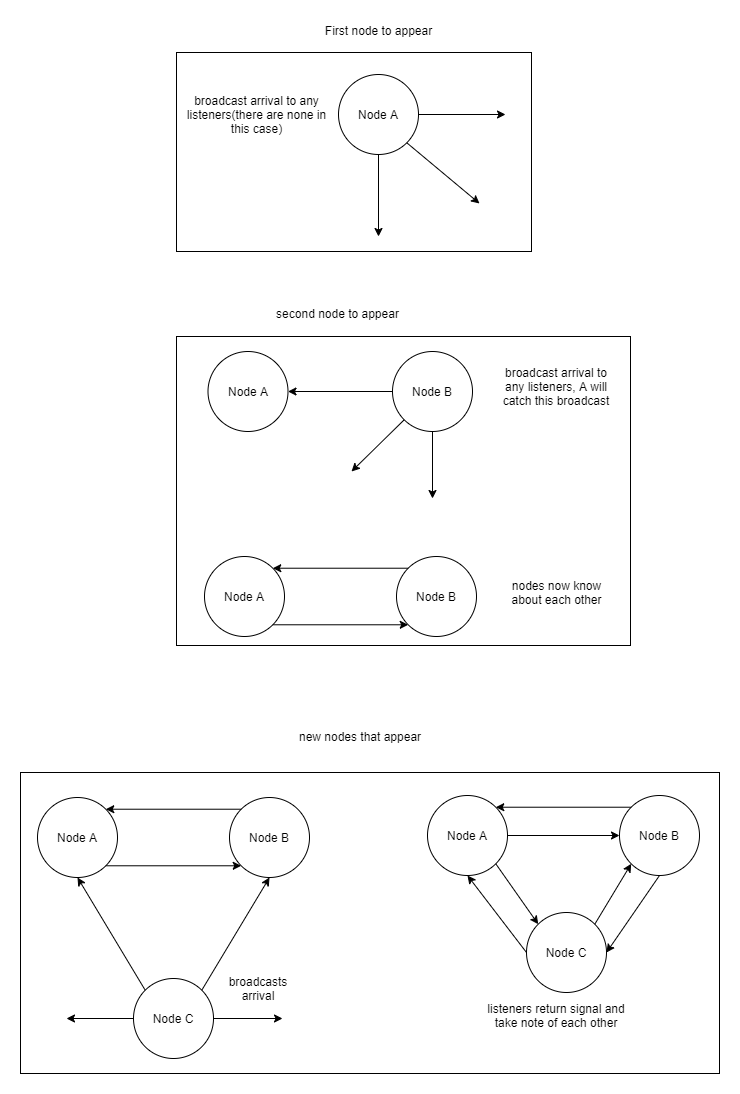

The diagram above was exported from draw.io. Its source (the exported page's mxGraphModel, read from the mxfile embedded in the PNG):
<mxGraphModel dx="1422" dy="762" grid="0" gridSize="10" guides="1" tooltips="1" connect="1" arrows="1" fold="1" page="1" pageScale="1" pageWidth="850" pageHeight="1100" math="0" shadow="0">
  <root>
    <mxCell id="0" />
    <mxCell id="1" parent="0" />
    <mxCell id="284cjAU6GYckkGpnE2Z5-48" value="" style="rounded=0;whiteSpace=wrap;html=1;" vertex="1" parent="1">
      <mxGeometry x="74" y="778" width="699" height="301" as="geometry" />
    </mxCell>
    <mxCell id="284cjAU6GYckkGpnE2Z5-25" value="" style="rounded=0;whiteSpace=wrap;html=1;" vertex="1" parent="1">
      <mxGeometry x="230" y="342" width="454" height="309" as="geometry" />
    </mxCell>
    <mxCell id="284cjAU6GYckkGpnE2Z5-7" value="" style="rounded=0;whiteSpace=wrap;html=1;" vertex="1" parent="1">
      <mxGeometry x="230" y="58" width="355" height="199" as="geometry" />
    </mxCell>
    <mxCell id="284cjAU6GYckkGpnE2Z5-1" value="Node A" style="ellipse;whiteSpace=wrap;html=1;aspect=fixed;" vertex="1" parent="1">
      <mxGeometry x="392" y="80" width="80" height="80" as="geometry" />
    </mxCell>
    <mxCell id="284cjAU6GYckkGpnE2Z5-2" value="" style="endArrow=classic;html=1;exitX=0.5;exitY=1;exitDx=0;exitDy=0;" edge="1" parent="1" source="284cjAU6GYckkGpnE2Z5-1">
      <mxGeometry width="50" height="50" relative="1" as="geometry">
        <mxPoint x="667" y="413" as="sourcePoint" />
        <mxPoint x="432" y="242" as="targetPoint" />
      </mxGeometry>
    </mxCell>
    <mxCell id="284cjAU6GYckkGpnE2Z5-3" value="" style="endArrow=classic;html=1;exitX=1;exitY=1;exitDx=0;exitDy=0;" edge="1" parent="1" source="284cjAU6GYckkGpnE2Z5-1">
      <mxGeometry width="50" height="50" relative="1" as="geometry">
        <mxPoint x="667" y="413" as="sourcePoint" />
        <mxPoint x="533" y="209" as="targetPoint" />
      </mxGeometry>
    </mxCell>
    <mxCell id="284cjAU6GYckkGpnE2Z5-4" value="" style="endArrow=classic;html=1;exitX=1;exitY=0.5;exitDx=0;exitDy=0;" edge="1" parent="1" source="284cjAU6GYckkGpnE2Z5-1">
      <mxGeometry width="50" height="50" relative="1" as="geometry">
        <mxPoint x="667" y="413" as="sourcePoint" />
        <mxPoint x="559" y="120" as="targetPoint" />
      </mxGeometry>
    </mxCell>
    <mxCell id="284cjAU6GYckkGpnE2Z5-5" value="First node to appear" style="text;html=1;strokeColor=none;fillColor=none;align=center;verticalAlign=middle;whiteSpace=wrap;rounded=0;" vertex="1" parent="1">
      <mxGeometry x="351.5" y="26" width="161" height="20" as="geometry" />
    </mxCell>
    <mxCell id="284cjAU6GYckkGpnE2Z5-6" value="broadcast arrival to any listeners(there are none in this case)" style="text;html=1;strokeColor=none;fillColor=none;align=center;verticalAlign=middle;whiteSpace=wrap;rounded=0;" vertex="1" parent="1">
      <mxGeometry x="237" y="110" width="147" height="20" as="geometry" />
    </mxCell>
    <mxCell id="284cjAU6GYckkGpnE2Z5-8" value="Node A" style="ellipse;whiteSpace=wrap;html=1;aspect=fixed;" vertex="1" parent="1">
      <mxGeometry x="261.5" y="357" width="80" height="80" as="geometry" />
    </mxCell>
    <mxCell id="284cjAU6GYckkGpnE2Z5-12" value="Node B" style="ellipse;whiteSpace=wrap;html=1;aspect=fixed;" vertex="1" parent="1">
      <mxGeometry x="446" y="357" width="80" height="80" as="geometry" />
    </mxCell>
    <mxCell id="284cjAU6GYckkGpnE2Z5-13" value="" style="endArrow=classic;html=1;exitX=0;exitY=0.5;exitDx=0;exitDy=0;" edge="1" parent="1" source="284cjAU6GYckkGpnE2Z5-12" target="284cjAU6GYckkGpnE2Z5-8">
      <mxGeometry width="50" height="50" relative="1" as="geometry">
        <mxPoint x="514" y="336" as="sourcePoint" />
        <mxPoint x="564" y="286" as="targetPoint" />
      </mxGeometry>
    </mxCell>
    <mxCell id="284cjAU6GYckkGpnE2Z5-14" value="" style="endArrow=classic;html=1;exitX=0;exitY=1;exitDx=0;exitDy=0;" edge="1" parent="1" source="284cjAU6GYckkGpnE2Z5-12">
      <mxGeometry width="50" height="50" relative="1" as="geometry">
        <mxPoint x="514" y="336" as="sourcePoint" />
        <mxPoint x="405" y="477" as="targetPoint" />
      </mxGeometry>
    </mxCell>
    <mxCell id="284cjAU6GYckkGpnE2Z5-15" value="" style="endArrow=classic;html=1;exitX=0.5;exitY=1;exitDx=0;exitDy=0;" edge="1" parent="1" source="284cjAU6GYckkGpnE2Z5-12">
      <mxGeometry width="50" height="50" relative="1" as="geometry">
        <mxPoint x="514" y="336" as="sourcePoint" />
        <mxPoint x="486" y="504" as="targetPoint" />
      </mxGeometry>
    </mxCell>
    <mxCell id="284cjAU6GYckkGpnE2Z5-16" value="second node to appear" style="text;html=1;strokeColor=none;fillColor=none;align=center;verticalAlign=middle;whiteSpace=wrap;rounded=0;" vertex="1" parent="1">
      <mxGeometry x="292" y="309" width="199" height="20" as="geometry" />
    </mxCell>
    <mxCell id="284cjAU6GYckkGpnE2Z5-17" value="broadcast arrival to any listeners, A will catch this broadcast" style="text;html=1;strokeColor=none;fillColor=none;align=center;verticalAlign=middle;whiteSpace=wrap;rounded=0;" vertex="1" parent="1">
      <mxGeometry x="547" y="382" width="126" height="20" as="geometry" />
    </mxCell>
    <mxCell id="284cjAU6GYckkGpnE2Z5-18" value="Node A" style="ellipse;whiteSpace=wrap;html=1;aspect=fixed;" vertex="1" parent="1">
      <mxGeometry x="258" y="562" width="80" height="80" as="geometry" />
    </mxCell>
    <mxCell id="284cjAU6GYckkGpnE2Z5-19" value="Node B" style="ellipse;whiteSpace=wrap;html=1;aspect=fixed;" vertex="1" parent="1">
      <mxGeometry x="450" y="562" width="80" height="80" as="geometry" />
    </mxCell>
    <mxCell id="284cjAU6GYckkGpnE2Z5-20" value="" style="endArrow=classic;html=1;exitX=0;exitY=0;exitDx=0;exitDy=0;entryX=1;entryY=0;entryDx=0;entryDy=0;" edge="1" parent="1" source="284cjAU6GYckkGpnE2Z5-19" target="284cjAU6GYckkGpnE2Z5-18">
      <mxGeometry width="50" height="50" relative="1" as="geometry">
        <mxPoint x="517.5" y="535" as="sourcePoint" />
        <mxPoint x="567.5" y="485" as="targetPoint" />
      </mxGeometry>
    </mxCell>
    <mxCell id="284cjAU6GYckkGpnE2Z5-23" value="" style="endArrow=classic;html=1;exitX=1;exitY=1;exitDx=0;exitDy=0;entryX=0;entryY=1;entryDx=0;entryDy=0;" edge="1" parent="1" source="284cjAU6GYckkGpnE2Z5-18" target="284cjAU6GYckkGpnE2Z5-19">
      <mxGeometry width="50" height="50" relative="1" as="geometry">
        <mxPoint x="514" y="501" as="sourcePoint" />
        <mxPoint x="564" y="451" as="targetPoint" />
      </mxGeometry>
    </mxCell>
    <mxCell id="284cjAU6GYckkGpnE2Z5-24" value="nodes now know about each other" style="text;html=1;strokeColor=none;fillColor=none;align=center;verticalAlign=middle;whiteSpace=wrap;rounded=0;" vertex="1" parent="1">
      <mxGeometry x="556.5" y="588" width="107" height="20" as="geometry" />
    </mxCell>
    <mxCell id="284cjAU6GYckkGpnE2Z5-26" value="Node A" style="ellipse;whiteSpace=wrap;html=1;aspect=fixed;" vertex="1" parent="1">
      <mxGeometry x="91" y="803" width="80" height="80" as="geometry" />
    </mxCell>
    <mxCell id="284cjAU6GYckkGpnE2Z5-27" value="Node B" style="ellipse;whiteSpace=wrap;html=1;aspect=fixed;" vertex="1" parent="1">
      <mxGeometry x="283" y="803" width="80" height="80" as="geometry" />
    </mxCell>
    <mxCell id="284cjAU6GYckkGpnE2Z5-28" value="" style="endArrow=classic;html=1;exitX=0;exitY=0;exitDx=0;exitDy=0;entryX=1;entryY=0;entryDx=0;entryDy=0;" edge="1" parent="1" source="284cjAU6GYckkGpnE2Z5-27" target="284cjAU6GYckkGpnE2Z5-26">
      <mxGeometry width="50" height="50" relative="1" as="geometry">
        <mxPoint x="350.5" y="776" as="sourcePoint" />
        <mxPoint x="400.5" y="726" as="targetPoint" />
      </mxGeometry>
    </mxCell>
    <mxCell id="284cjAU6GYckkGpnE2Z5-29" value="" style="endArrow=classic;html=1;exitX=1;exitY=1;exitDx=0;exitDy=0;entryX=0;entryY=1;entryDx=0;entryDy=0;" edge="1" parent="1" source="284cjAU6GYckkGpnE2Z5-26" target="284cjAU6GYckkGpnE2Z5-27">
      <mxGeometry width="50" height="50" relative="1" as="geometry">
        <mxPoint x="347" y="742" as="sourcePoint" />
        <mxPoint x="397" y="692" as="targetPoint" />
      </mxGeometry>
    </mxCell>
    <mxCell id="284cjAU6GYckkGpnE2Z5-30" value="new nodes that appear" style="text;html=1;strokeColor=none;fillColor=none;align=center;verticalAlign=middle;whiteSpace=wrap;rounded=0;" vertex="1" parent="1">
      <mxGeometry x="342" y="732" width="144" height="20" as="geometry" />
    </mxCell>
    <mxCell id="284cjAU6GYckkGpnE2Z5-31" value="Node C" style="ellipse;whiteSpace=wrap;html=1;aspect=fixed;" vertex="1" parent="1">
      <mxGeometry x="187" y="984" width="80" height="80" as="geometry" />
    </mxCell>
    <mxCell id="284cjAU6GYckkGpnE2Z5-32" value="" style="endArrow=classic;html=1;exitX=1;exitY=0;exitDx=0;exitDy=0;entryX=0.5;entryY=1;entryDx=0;entryDy=0;" edge="1" parent="1" source="284cjAU6GYckkGpnE2Z5-31" target="284cjAU6GYckkGpnE2Z5-27">
      <mxGeometry width="50" height="50" relative="1" as="geometry">
        <mxPoint x="399" y="854" as="sourcePoint" />
        <mxPoint x="449" y="804" as="targetPoint" />
      </mxGeometry>
    </mxCell>
    <mxCell id="284cjAU6GYckkGpnE2Z5-33" value="" style="endArrow=classic;html=1;exitX=0;exitY=0;exitDx=0;exitDy=0;entryX=0.5;entryY=1;entryDx=0;entryDy=0;" edge="1" parent="1" source="284cjAU6GYckkGpnE2Z5-31" target="284cjAU6GYckkGpnE2Z5-26">
      <mxGeometry width="50" height="50" relative="1" as="geometry">
        <mxPoint x="265.28427124746213" y="1005.7157287525379" as="sourcePoint" />
        <mxPoint x="333" y="893" as="targetPoint" />
      </mxGeometry>
    </mxCell>
    <mxCell id="284cjAU6GYckkGpnE2Z5-34" value="" style="endArrow=classic;html=1;exitX=0;exitY=0.5;exitDx=0;exitDy=0;" edge="1" parent="1" source="284cjAU6GYckkGpnE2Z5-31">
      <mxGeometry width="50" height="50" relative="1" as="geometry">
        <mxPoint x="208.71572875253787" y="1005.7157287525379" as="sourcePoint" />
        <mxPoint x="120" y="1024" as="targetPoint" />
      </mxGeometry>
    </mxCell>
    <mxCell id="284cjAU6GYckkGpnE2Z5-35" value="" style="endArrow=classic;html=1;exitX=1;exitY=0.5;exitDx=0;exitDy=0;" edge="1" parent="1" source="284cjAU6GYckkGpnE2Z5-31">
      <mxGeometry width="50" height="50" relative="1" as="geometry">
        <mxPoint x="197" y="1034" as="sourcePoint" />
        <mxPoint x="336" y="1024" as="targetPoint" />
      </mxGeometry>
    </mxCell>
    <mxCell id="284cjAU6GYckkGpnE2Z5-36" value="Node A" style="ellipse;whiteSpace=wrap;html=1;aspect=fixed;" vertex="1" parent="1">
      <mxGeometry x="481" y="801" width="80" height="80" as="geometry" />
    </mxCell>
    <mxCell id="284cjAU6GYckkGpnE2Z5-37" value="Node B" style="ellipse;whiteSpace=wrap;html=1;aspect=fixed;" vertex="1" parent="1">
      <mxGeometry x="673" y="801" width="80" height="80" as="geometry" />
    </mxCell>
    <mxCell id="284cjAU6GYckkGpnE2Z5-38" value="" style="endArrow=classic;html=1;exitX=0;exitY=0;exitDx=0;exitDy=0;entryX=1;entryY=0;entryDx=0;entryDy=0;" edge="1" parent="1" source="284cjAU6GYckkGpnE2Z5-37" target="284cjAU6GYckkGpnE2Z5-36">
      <mxGeometry width="50" height="50" relative="1" as="geometry">
        <mxPoint x="740.5" y="774" as="sourcePoint" />
        <mxPoint x="790.5" y="724" as="targetPoint" />
      </mxGeometry>
    </mxCell>
    <mxCell id="284cjAU6GYckkGpnE2Z5-39" value="" style="endArrow=classic;html=1;exitX=1;exitY=0.5;exitDx=0;exitDy=0;entryX=0;entryY=0.5;entryDx=0;entryDy=0;" edge="1" parent="1" source="284cjAU6GYckkGpnE2Z5-36" target="284cjAU6GYckkGpnE2Z5-37">
      <mxGeometry width="50" height="50" relative="1" as="geometry">
        <mxPoint x="737" y="740" as="sourcePoint" />
        <mxPoint x="787" y="690" as="targetPoint" />
      </mxGeometry>
    </mxCell>
    <mxCell id="284cjAU6GYckkGpnE2Z5-40" value="Node C" style="ellipse;whiteSpace=wrap;html=1;aspect=fixed;" vertex="1" parent="1">
      <mxGeometry x="580" y="918" width="80" height="80" as="geometry" />
    </mxCell>
    <mxCell id="284cjAU6GYckkGpnE2Z5-41" value="" style="endArrow=classic;html=1;exitX=1;exitY=0;exitDx=0;exitDy=0;entryX=0;entryY=1;entryDx=0;entryDy=0;" edge="1" parent="1" source="284cjAU6GYckkGpnE2Z5-40" target="284cjAU6GYckkGpnE2Z5-37">
      <mxGeometry width="50" height="50" relative="1" as="geometry">
        <mxPoint x="789" y="852" as="sourcePoint" />
        <mxPoint x="839" y="802" as="targetPoint" />
      </mxGeometry>
    </mxCell>
    <mxCell id="284cjAU6GYckkGpnE2Z5-42" value="" style="endArrow=classic;html=1;exitX=0;exitY=0.5;exitDx=0;exitDy=0;entryX=0.5;entryY=1;entryDx=0;entryDy=0;" edge="1" parent="1" source="284cjAU6GYckkGpnE2Z5-40" target="284cjAU6GYckkGpnE2Z5-36">
      <mxGeometry width="50" height="50" relative="1" as="geometry">
        <mxPoint x="655.2842712474621" y="1003.7157287525379" as="sourcePoint" />
        <mxPoint x="723" y="891" as="targetPoint" />
      </mxGeometry>
    </mxCell>
    <mxCell id="284cjAU6GYckkGpnE2Z5-43" value="" style="endArrow=classic;html=1;exitX=1;exitY=1;exitDx=0;exitDy=0;entryX=0;entryY=0;entryDx=0;entryDy=0;" edge="1" parent="1" source="284cjAU6GYckkGpnE2Z5-36" target="284cjAU6GYckkGpnE2Z5-40">
      <mxGeometry width="50" height="50" relative="1" as="geometry">
        <mxPoint x="598.7157287525379" y="1003.7157287525379" as="sourcePoint" />
        <mxPoint x="510" y="1022" as="targetPoint" />
      </mxGeometry>
    </mxCell>
    <mxCell id="284cjAU6GYckkGpnE2Z5-44" value="" style="endArrow=classic;html=1;exitX=0.5;exitY=1;exitDx=0;exitDy=0;entryX=1;entryY=0.5;entryDx=0;entryDy=0;" edge="1" parent="1" source="284cjAU6GYckkGpnE2Z5-37" target="284cjAU6GYckkGpnE2Z5-40">
      <mxGeometry width="50" height="50" relative="1" as="geometry">
        <mxPoint x="587" y="1032" as="sourcePoint" />
        <mxPoint x="726" y="1022" as="targetPoint" />
      </mxGeometry>
    </mxCell>
    <mxCell id="284cjAU6GYckkGpnE2Z5-46" value="broadcasts arrival" style="text;html=1;strokeColor=none;fillColor=none;align=center;verticalAlign=middle;whiteSpace=wrap;rounded=0;" vertex="1" parent="1">
      <mxGeometry x="292" y="984" width="40" height="20" as="geometry" />
    </mxCell>
    <mxCell id="284cjAU6GYckkGpnE2Z5-47" value="listeners return signal and take note of each other" style="text;html=1;strokeColor=none;fillColor=none;align=center;verticalAlign=middle;whiteSpace=wrap;rounded=0;" vertex="1" parent="1">
      <mxGeometry x="536" y="1011" width="148" height="20" as="geometry" />
    </mxCell>
  </root>
</mxGraphModel>